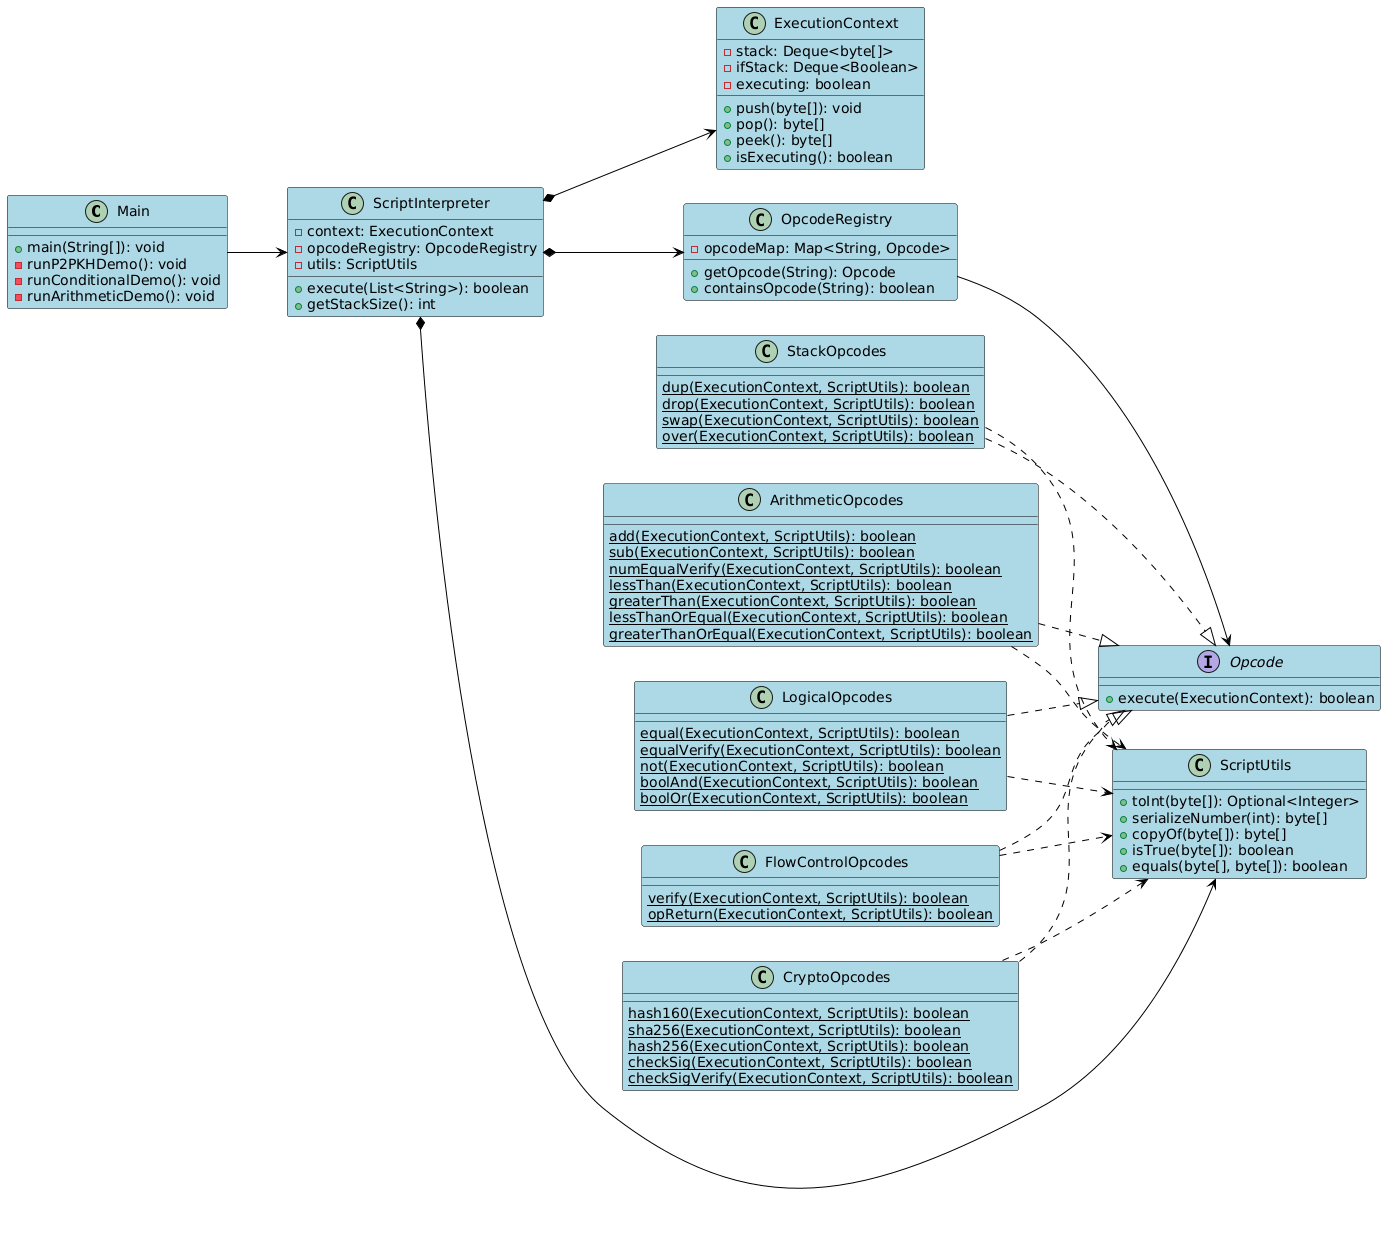

The diagram above was rendered by PlantUML. Its source (embedded in the PNG):
@startuml
' Bitcoin Script Interpreter - Diagrama Compacto sin Multisig

skinparam classAttributeIconSize false
skinparam class {
    BackgroundColor LightBlue
    BorderColor Black
    ArrowColor Black
}
skinparam defaultTextAlignment center

left to right direction

' ==================== CLASES PRINCIPALES ====================
class Main {
    +main(String[]): void
    -runP2PKHDemo(): void
    -runConditionalDemo(): void
    -runArithmeticDemo(): void
}

class ScriptInterpreter {
    -context: ExecutionContext
    -opcodeRegistry: OpcodeRegistry
    -utils: ScriptUtils
    +execute(List<String>): boolean
    +getStackSize(): int
}

class ExecutionContext {
    -stack: Deque<byte[]>
    -ifStack: Deque<Boolean>
    -executing: boolean
    +push(byte[]): void
    +pop(): byte[]
    +peek(): byte[]
    +isExecuting(): boolean
}

class OpcodeRegistry {
    -opcodeMap: Map<String, Opcode>
    +getOpcode(String): Opcode
    +containsOpcode(String): boolean
}

interface Opcode {
    +execute(ExecutionContext): boolean
}

' ==================== OPCODES ====================
class StackOpcodes {
    {static} dup(ExecutionContext, ScriptUtils): boolean
    {static} drop(ExecutionContext, ScriptUtils): boolean
    {static} swap(ExecutionContext, ScriptUtils): boolean
    {static} over(ExecutionContext, ScriptUtils): boolean
}

class ArithmeticOpcodes {
    {static} add(ExecutionContext, ScriptUtils): boolean
    {static} sub(ExecutionContext, ScriptUtils): boolean
    {static} numEqualVerify(ExecutionContext, ScriptUtils): boolean
    {static} lessThan(ExecutionContext, ScriptUtils): boolean
    {static} greaterThan(ExecutionContext, ScriptUtils): boolean
    {static} lessThanOrEqual(ExecutionContext, ScriptUtils): boolean
    {static} greaterThanOrEqual(ExecutionContext, ScriptUtils): boolean
}

class LogicalOpcodes {
    {static} equal(ExecutionContext, ScriptUtils): boolean
    {static} equalVerify(ExecutionContext, ScriptUtils): boolean
    {static} not(ExecutionContext, ScriptUtils): boolean
    {static} boolAnd(ExecutionContext, ScriptUtils): boolean
    {static} boolOr(ExecutionContext, ScriptUtils): boolean
}

class FlowControlOpcodes {
    {static} verify(ExecutionContext, ScriptUtils): boolean
    {static} opReturn(ExecutionContext, ScriptUtils): boolean
}

class CryptoOpcodes {
    {static} hash160(ExecutionContext, ScriptUtils): boolean
    {static} sha256(ExecutionContext, ScriptUtils): boolean
    {static} hash256(ExecutionContext, ScriptUtils): boolean
    {static} checkSig(ExecutionContext, ScriptUtils): boolean
    {static} checkSigVerify(ExecutionContext, ScriptUtils): boolean
}

' ==================== UTILIDADES ====================
class ScriptUtils {
    +toInt(byte[]): Optional<Integer>
    +serializeNumber(int): byte[]
    +copyOf(byte[]): byte[]
    +isTrue(byte[]): boolean
    +equals(byte[], byte[]): boolean
}

' ==================== RELACIONES ====================
Main --> ScriptInterpreter

ScriptInterpreter *--> ExecutionContext
ScriptInterpreter *--> OpcodeRegistry
ScriptInterpreter *--> ScriptUtils

OpcodeRegistry --> Opcode

StackOpcodes ..|> Opcode
ArithmeticOpcodes ..|> Opcode
LogicalOpcodes ..|> Opcode
FlowControlOpcodes ..|> Opcode
CryptoOpcodes ..|> Opcode

StackOpcodes ..> ScriptUtils
ArithmeticOpcodes ..> ScriptUtils
LogicalOpcodes ..> ScriptUtils
FlowControlOpcodes ..> ScriptUtils
CryptoOpcodes ..> ScriptUtils
@enduml